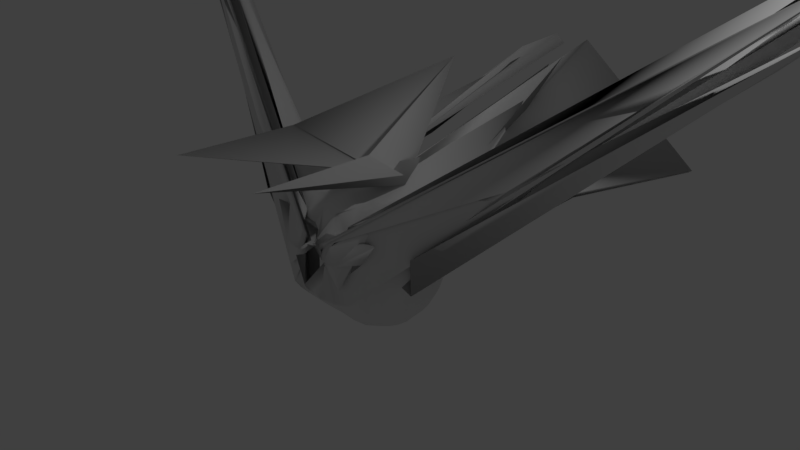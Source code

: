 # Source: BlenderSculptingTest.blend  (saved by Blender 2.79.0; exported with 4.5.12 LTS)
import bpy
from mathutils import Matrix  # noqa: F401  (used for matrix-valued properties, if any)

bpy.ops.wm.read_factory_settings(use_empty=True)
scene = bpy.context.scene
scene.name = 'Scene'

# ---- collections
col_collection_1 = bpy.data.collections.new('Collection 1'); scene.collection.children.link(col_collection_1)

# ---- materials (node trees are filled in below, after node groups)
mat_material = bpy.data.materials.new('Material')
mat_material.alpha_threshold = 0.0
mat_material.use_transparent_shadow = False
mat_material.roughness = 0.5
mat_material.line_color = (0.0, 0.0, 0.0, 1.0)

# ---- material node trees

# ---- world
world_world = bpy.data.worlds.new('World'); scene.world = world_world
world_world.color = (0.05088, 0.05088, 0.05088)
world_world.use_sun_shadow = False
world_world.sun_shadow_jitter_overblur = 0.0
world_world.cycles.sampling_method = 'MANUAL'

# ---- cameras
cam_camera = bpy.data.cameras.new('Camera')
cam_camera.clip_end = 100.0
cam_camera.lens = 35.0
cam_camera.sensor_width = 32.0
cam_camera.sensor_height = 18.0
cam_camera.ortho_scale = 7.314
cam_camera.dof.focus_distance = 0.0
cam_camera.dof.aperture_fstop = 128.0

# ---- lights
light_lamp = bpy.data.lights.new('Lamp', 'POINT')
light_lamp.transmission_factor = 0.0
light_lamp.cutoff_distance = 30.0
light_lamp.energy = 100.0
light_lamp.shadow_buffer_clip_start = 1.001
light_lamp.shadow_soft_size = 0.1
light_lamp.shadow_maximum_resolution = 0.006
light_lamp.use_absolute_resolution = True

# ---- meshes
me_sphere = bpy.data.meshes.new('Sphere')
me_sphere.from_pydata([(0.0001613, 0.2018, 1.082), (-3.788e-05, 1.501, 2.314), (0.0007428, 0.5909, 0.8755), (-1.062e-06, 0.7072, 0.7072), (-0.001437, 0.8743, 0.5802), (-3.866e-05, 0.93, 0.3847), (0.0, 0.9811, 0.195), (0.0, 1.011, -0.007221), (0.0, 0.9676, -0.1885), (0.0, 0.4591, -0.5845), (0.0354, 0.2005, 1.081), (0.6661, -0.5561, 1.713), (0.1049, 0.6052, 0.9103), (0.1373, 0.731, 0.7437), (0.1616, 0.8541, 0.5741), (0.1826, 0.9219, 0.3872), (0.1913, 0.962, 0.1951), (0.1958, 0.9904, -0.006842), (0.1888, 0.9523, -0.191), (0.1713, 0.8357, -0.3288), (0.1478, 0.7084, -0.4506), (0.1214, 0.5803, -0.5351), (0.09248, 0.4505, -0.5868), (0.06345, 0.3131, -0.62), (0.03193, 0.1622, -0.6454), (0.07378, 0.1971, 1.08), (0.7106, -2.146, 1.749), (0.2261, 0.5712, 0.9211), (0.2922, 0.7359, 0.7865), (0.3365, 0.8322, 0.5849), (0.3558, 0.8601, 0.3843), (0.3753, 0.9061, 0.1951), (0.3834, 0.9288, -0.00398), (0.3737, 0.903, -0.1949), (0.3413, 0.8076, -0.3466), (0.2979, 0.6839, -0.4673), (0.2469, 0.5547, -0.5471), (0.1889, 0.4271, -0.5946), (0.1272, 0.2948, -0.6243), (0.06295, 0.1525, -0.647), (0.1113, 0.1937, 1.08), (0.1862, 0.8954, 1.181), (0.3319, 0.5191, 0.9222), (0.4284, 0.6476, 0.766), (0.5129, 0.7725, 0.5939), (0.5133, 0.7682, 0.3827), (0.5449, 0.8155, 0.1951), (0.5557, 0.832, -0.0004472), (0.5447, 0.8164, -0.1962), (0.5065, 0.7514, -0.3711), (0.4432, 0.6431, -0.5004), (0.3668, 0.5172, -0.5766), (0.2815, 0.3915, -0.6134), (0.1877, 0.266, -0.6324), (0.09207, 0.1371, -0.6494), (0.1424, 0.1811, 1.081), (0.5419, 1.784, 1.267), (0.4344, 0.6291, 0.9863), (0.5601, 0.5581, 0.7661), (0.644, 0.6427, 0.5862), (0.6535, 0.6535, 0.3828), (0.6935, 0.6935, 0.1951), (0.7071, 0.7071, 7.55e-08), (0.6972, 0.6922, -0.1904), (0.6524, 0.6516, -0.3826), (0.5775, 0.5698, -0.5308), (0.4753, 0.4553, -0.6105), (0.364, 0.3423, -0.6439), (0.2414, 0.2277, -0.6454), (0.118, 0.1165, -0.6524), (0.1702, 0.1631, 1.08), (0.5722, 1.995, 1.29), (0.507, 0.7344, 1.03), (0.7217, 1.032, 0.8368), (0.7326, 0.4847, 0.5743), (0.7824, 0.5228, 0.3897), (0.8235, 0.5318, 0.1878), (0.8287, 0.5587, 0.002186), (0.8155, 0.5449, -0.1951), (0.7686, 0.5138, -0.3835), (0.6883, 0.4582, -0.5499), (0.5695, 0.3688, -0.6412), (0.4325, 0.2751, -0.6704), (0.2856, 0.1803, -0.6615), (0.1395, 0.09167, -0.6558), (0.1938, 0.138, 1.074), (0.3589, 3.316, 2.034), (0.6862, 0.8775, 0.9696), (1.017, 0.9305, 0.6713), (0.8221, 0.3837, 0.5542), (0.8616, 0.3428, 0.3664), (0.9062, 0.3755, 0.1949), (0.9251, 0.3789, -0.0008988), (0.9076, 0.3724, -0.1892), (0.8536, 0.3536, -0.3827), (0.7683, 0.3182, -0.5562), (0.643, 0.261, -0.6712), (0.4842, 0.1921, -0.688), (0.3183, 0.1248, -0.6765), (0.1555, 0.06365, -0.6591), (0.2147, 0.1112, 1.052), (0.2672, 3.992, 2.126), (2.144, 4.053, 0.6401), (1.016, 0.5561, 0.6222), (1.006, 0.3076, 0.4949), (0.9192, 0.2298, 0.3983), (0.9555, 0.1935, 0.1999), (0.9766, 0.2021, 0.01115), (0.9619, 0.1915, -0.1949), (0.9061, 0.1802, -0.3827), (0.8157, 0.1623, -0.5561), (0.689, 0.1353, -0.6903), (0.5161, 0.09831, -0.6999), (0.3378, 0.06345, -0.6864), (0.1653, 0.03343, -0.6616), (0.219, 0.09355, 1.015), (0.1345, 3.99, 2.0), (2.108, 4.034, 0.6096), (0.7806, 1.908, 0.9523), (0.9567, 0.07258, 0.4881), (1.013, 0.03938, 0.3739), (0.9952, 0.007073, 0.204), (1.0, -3.788e-07, 7.55e-08), (0.9808, -3.937e-07, -0.1951), (0.9239, -2.298e-07, -0.3827), (0.8316, -3.179e-06, -0.5558), (0.7041, -0.0001716, -0.6973), (0.5262, -0.0007724, -0.7056), (0.3433, -0.0006326, -0.69), (0.1685, 0.002137, -0.6632), (0.2048, 0.04028, 0.9873), (0.5871, 2.094, 1.282), (0.8202, 0.908, 0.8478), (1.638, 3.683, 0.7885), (1.078, 0.01589, 0.4581), (3.261, 0.5986, 2.368), (1.78, 0.07422, 0.8771), (0.9957, -0.19, 0.01277), (0.9619, -0.1913, -0.1951), (0.9061, -0.1802, -0.3827), (0.8159, -0.1623, -0.5565), (0.6882, -0.1362, -0.6939), (0.5132, -0.09908, -0.7032), (0.3348, -0.06428, -0.6874), (0.165, -0.02911, -0.6636), (0.1813, -0.03977, 0.9763), (0.2522, 3.155, 1.933), (0.9759, 0.1624, 0.6375), (1.381, 0.3887, 0.3997), (6.175, 1.524, 5.162), (1.346, -0.5703, 0.6512), (4.399, 0.8173, 3.185), (1.221, -0.2805, 0.2552), (0.9061, -0.3753, -0.1951), (0.8536, -0.3536, -0.3827), (0.7687, -0.3183, -0.5569), (0.6421, -0.2638, -0.682), (0.4779, -0.192, -0.6938), (0.3128, -0.1248, -0.6791), (0.1547, -0.05918, -0.663), (0.1603, -0.1014, 0.9674), (0.331, -0.1335, 0.8871), (0.8886, -0.1058, 1.014), (3.225, 0.4667, 2.942), (5.452, 1.15, 4.73), (1.208, -0.4197, 0.06172), (5.002, 0.8929, 3.784), (1.265, -0.4067, 0.3719), (0.8155, -0.5449, -0.1951), (0.7683, -0.5134, -0.3829), (0.6901, -0.4607, -0.5548), (0.5688, -0.3757, -0.6619), (0.4231, -0.2745, -0.6775), (0.2788, -0.1792, -0.6668), (0.1383, -0.08686, -0.6617), (0.1385, -0.1418, 0.96), (0.2961, -0.2264, 0.8822), (0.5758, -0.3521, 0.9185), (1.451, -0.2255, 1.507), (0.3965, -0.6643, 0.7559), (0.3692, -0.6744, 0.6641), (2.316, -0.1474, 1.676), (0.8143, -0.6703, 0.09191), (0.6935, -0.6936, -0.1951), (0.6539, -0.6542, -0.384), (0.5846, -0.5836, -0.5505), (0.4746, -0.4637, -0.6264), (0.3523, -0.3398, -0.6498), (0.2338, -0.2254, -0.6532), (0.1167, -0.111, -0.6601), (0.1113, -0.1681, 0.9575), (0.2603, -0.2718, 0.8868), (0.4153, -0.4522, 0.8846), (0.4237, -0.6781, 0.6387), (0.8146, -0.5678, 0.9806), (0.2657, -0.8484, 0.4968), (0.2671, -0.8359, 0.5442), (5.065, 0.8962, 4.237), (0.5456, -0.819, -0.1983), (0.5126, -0.7625, -0.3782), (0.4538, -0.6556, -0.5094), (0.3651, -0.5217, -0.5815), (0.2708, -0.389, -0.6204), (0.1801, -0.2626, -0.6424), (0.0908, -0.1307, -0.6586), (0.0, 0.005669, -0.6606), (0.07786, -0.186, 0.9575), (0.2034, -0.3154, 0.9132), (0.3084, -0.4575, 0.9081), (0.1235, -0.5879, 0.8336), (0.471, -0.899, 0.01487), (0.4518, -0.933, 0.343), (0.2323, -0.9385, 0.3313), (0.07582, -0.8548, 0.4752), (0.376, -0.9145, -0.2025), (0.3476, -0.8104, -0.3441), (0.3058, -0.6846, -0.4672), (0.2474, -0.5581, -0.5529), (0.1825, -0.4238, -0.6019), (0.1213, -0.2894, -0.636), (0.06204, -0.1452, -0.6573), (0.04001, -0.1972, 0.9576), (0.1136, -0.3527, 0.9558), (0.1759, -0.4774, 0.9206), (0.1162, -0.6274, 0.8135), (-0.02993, -0.8708, 0.4484), (0.9086, -0.7082, 0.6985), (0.7119, -0.7446, 0.4005), (0.3643, -0.6887, 0.6027), (0.1911, -0.9572, -0.1935), (0.1745, -0.8328, -0.3295), (0.1522, -0.7032, -0.4593), (0.1243, -0.5761, -0.5439), (0.09058, -0.4427, -0.596), (0.06077, -0.3052, -0.633), (0.03148, -0.1539, -0.6566), (-6.839e-09, -0.2009, 0.9577), (6.118e-08, -0.362, 0.973), (7.03e-08, -0.5167, 0.9228), (-1.549e-08, -0.6294, 0.83), (-3.12e-08, -0.7566, 0.5789), (-3.219e-06, -0.4018, 0.5565), (-2.909e-06, -0.8442, -0.3227), (-1.007e-07, -1.046, -0.03473), (-8.524e-08, -0.9671, -0.1907), (6.156e-08, -0.8401, -0.327), (-7.929e-08, -0.7102, -0.4595), (-2.198e-08, -0.5819, -0.543), (-8.882e-09, -0.4482, -0.595), (3.889e-09, -0.3104, -0.6321), (3.77e-09, -0.1568, -0.6563), (-0.04001, -0.1972, 0.9576), (-0.1136, -0.3527, 0.9558), (-0.1759, -0.4774, 0.9206), (-0.1162, -0.6274, 0.8135), (0.02993, -0.8708, 0.4484), (-0.9086, -0.7082, 0.6985), (-0.7119, -0.7446, 0.4005), (-0.3648, -0.6885, 0.603), (-0.1911, -0.9572, -0.1935), (-0.1745, -0.8328, -0.3295), (-0.1522, -0.7032, -0.4593), (-0.1243, -0.5761, -0.5439), (-0.09058, -0.4427, -0.596), (-0.06077, -0.3052, -0.633), (-0.03148, -0.1539, -0.6566), (-0.07786, -0.186, 0.9575), (-0.2034, -0.3154, 0.9132), (-0.3084, -0.4575, 0.9081), (-0.1235, -0.5879, 0.8336), (-0.471, -0.899, 0.01486), (-0.4518, -0.933, 0.343), (-0.2323, -0.9385, 0.3313), (-0.07582, -0.8548, 0.4752), (-0.376, -0.9145, -0.2025), (-0.3476, -0.8104, -0.3441), (-0.3058, -0.6846, -0.4672), (-0.2474, -0.5581, -0.5529), (-0.1825, -0.4238, -0.6019), (-0.1213, -0.2894, -0.636), (-0.06204, -0.1452, -0.6573), (-0.1113, -0.1681, 0.9575), (-0.2603, -0.2718, 0.8868), (-0.4153, -0.4522, 0.8846), (-0.4236, -0.6782, 0.6387), (-0.815, -0.5677, 0.9808), (-0.2657, -0.8484, 0.4968), (-0.2671, -0.8359, 0.5442), (-5.065, 0.8962, 4.237), (-0.5456, -0.819, -0.1983), (-0.5126, -0.7625, -0.3782), (-0.4538, -0.6556, -0.5094), (-0.3651, -0.5217, -0.5815), (-0.2708, -0.389, -0.6204), (-0.1801, -0.2626, -0.6424), (-0.0908, -0.1307, -0.6586), (-2.1e-06, -0.003111, 1.001), (-0.1385, -0.1418, 0.96), (-0.2961, -0.2264, 0.8822), (-0.5761, -0.3526, 0.9187), (-1.451, -0.2255, 1.507), (-0.397, -0.6642, 0.756), (-0.3692, -0.6744, 0.6641), (-2.316, -0.1474, 1.676), (-0.8143, -0.6703, 0.09191), (-0.6935, -0.6936, -0.1951), (-0.6539, -0.6542, -0.384), (-0.5846, -0.5836, -0.5505), (-0.4746, -0.4637, -0.6264), (-0.3523, -0.3398, -0.6498), (-0.2338, -0.2254, -0.6532), (-0.1167, -0.111, -0.6601), (-0.1603, -0.1014, 0.9674), (-0.331, -0.1335, 0.8871), (-0.8891, -0.107, 1.016), (-3.227, 0.4676, 2.944), (-5.452, 1.15, 4.73), (-1.208, -0.4197, 0.06177), (-5.002, 0.8929, 3.784), (-1.265, -0.4067, 0.3719), (-0.8155, -0.5449, -0.1951), (-0.7683, -0.5134, -0.3829), (-0.6901, -0.4607, -0.5548), (-0.5688, -0.3757, -0.6619), (-0.4231, -0.2745, -0.6775), (-0.2788, -0.1792, -0.6668), (-0.1383, -0.08686, -0.6617), (-0.1813, -0.03977, 0.9763), (-0.2522, 3.155, 1.933), (-0.9767, 0.1624, 0.6371), (-1.38, 0.3862, 0.3998), (-6.175, 1.524, 5.162), (-1.346, -0.5703, 0.6512), (-4.399, 0.8173, 3.185), (-1.221, -0.2805, 0.2552), (-0.9061, -0.3753, -0.1951), (-0.8536, -0.3536, -0.3827), (-0.7687, -0.3183, -0.5569), (-0.6421, -0.2638, -0.682), (-0.4779, -0.192, -0.6938), (-0.3128, -0.1248, -0.6791), (-0.1547, -0.05918, -0.663), (-0.2048, 0.04021, 0.9873), (-0.5871, 2.094, 1.282), (-0.823, 0.8887, 0.8432), (-1.638, 3.683, 0.7885), (-1.078, 0.01589, 0.4581), (-3.261, 0.5986, 2.368), (-1.78, 0.07421, 0.8771), (-0.9957, -0.19, 0.01277), (-0.9619, -0.1913, -0.1951), (-0.9061, -0.1802, -0.3827), (-0.8159, -0.1623, -0.5565), (-0.6882, -0.1362, -0.6939), (-0.5132, -0.09908, -0.7032), (-0.3348, -0.06428, -0.6874), (-0.165, -0.02911, -0.6636), (-0.2193, 0.09532, 1.017), (-0.1337, 3.989, 2.0), (-2.113, 4.039, 0.6076), (-0.7813, 1.906, 0.9514), (-0.9567, 0.07258, 0.4881), (-1.013, 0.03917, 0.3741), (-0.9952, 0.007073, 0.204), (-1.0, -1.404e-07, 7.55e-08), (-0.9808, -9.567e-08, -0.1951), (-0.9239, -3.192e-07, -0.3827), (-0.8316, -2.985e-06, -0.5558), (-0.7041, -0.0001715, -0.6973), (-0.5262, -0.0007723, -0.7056), (-0.3433, -0.0006326, -0.69), (-0.1685, 0.002137, -0.6632), (-0.2155, 0.1094, 1.05), (-0.2592, 3.97, 2.129), (-2.149, 4.057, 0.6398), (-1.013, 0.5497, 0.6228), (-1.006, 0.3077, 0.495), (-0.9192, 0.2298, 0.3983), (-0.9555, 0.1935, 0.1999), (-0.9766, 0.2021, 0.01115), (-0.9619, 0.1915, -0.1949), (-0.9061, 0.1802, -0.3827), (-0.8157, 0.1623, -0.5561), (-0.689, 0.1353, -0.6903), (-0.5161, 0.09831, -0.6999), (-0.3378, 0.06345, -0.6864), (-0.1653, 0.03343, -0.6616), (-0.1966, 0.1338, 1.072), (-0.3593, 3.306, 2.03), (-0.6822, 0.7964, 0.9571), (-1.007, 0.9199, 0.6769), (-0.8212, 0.3824, 0.5541), (-0.8616, 0.3428, 0.3664), (-0.9062, 0.3755, 0.1949), (-0.9251, 0.3789, -0.0008988), (-0.9076, 0.3724, -0.1892), (-0.8536, 0.3536, -0.3827), (-0.7683, 0.3182, -0.5562), (-0.643, 0.261, -0.6712), (-0.4842, 0.1921, -0.688), (-0.3183, 0.1248, -0.6765), (-0.1555, 0.06365, -0.6591), (-0.1699, 0.1607, 1.08), (-0.5681, 1.891, 1.271), (-0.5144, 0.7003, 1.019), (-0.7198, 1.014, 0.8335), (-0.732, 0.4852, 0.5752), (-0.7824, 0.5228, 0.3897), (-0.8235, 0.5318, 0.1878), (-0.8287, 0.5587, 0.002186), (-0.8155, 0.5449, -0.1951), (-0.7686, 0.5138, -0.3835), (-0.6883, 0.4582, -0.5499), (-0.5695, 0.3688, -0.6412), (-0.4325, 0.2751, -0.6704), (-0.2856, 0.1803, -0.6615), (-0.1395, 0.09167, -0.6558), (-0.144, 0.1787, 1.081), (-0.5431, 1.789, 1.267), (-0.4402, 0.5993, 0.9758), (-0.5574, 0.5573, 0.7686), (-0.6429, 0.6422, 0.5886), (-0.6535, 0.6535, 0.3828), (-0.6935, 0.6935, 0.1951), (-0.7071, 0.7071, 7.55e-08), (-0.6972, 0.6922, -0.1904), (-0.6524, 0.6516, -0.3826), (-0.5775, 0.5698, -0.5308), (-0.4753, 0.4553, -0.6105), (-0.364, 0.3423, -0.6439), (-0.2414, 0.2277, -0.6454), (-0.118, 0.1165, -0.6524), (-0.1108, 0.1934, 1.08), (-0.1882, 0.8668, 1.175), (-0.3349, 0.5204, 0.919), (-0.4287, 0.6435, 0.7677), (-0.5142, 0.7723, 0.5922), (-0.5133, 0.7682, 0.3827), (-0.5449, 0.8155, 0.1951), (-0.5557, 0.832, -0.0004472), (-0.5447, 0.8164, -0.1962), (-0.5065, 0.7514, -0.3711), (-0.4432, 0.6431, -0.5004), (-0.3668, 0.5172, -0.5766), (-0.2815, 0.3915, -0.6134), (-0.1877, 0.266, -0.6324), (-0.09207, 0.1371, -0.6494), (-0.07539, 0.1975, 1.08), (-0.6978, -2.158, 1.752), (-0.2294, 0.5686, 0.9216), (-0.295, 0.7361, 0.7854), (-0.3346, 0.8338, 0.5832), (-0.3557, 0.8601, 0.3846), (-0.3753, 0.9061, 0.1951), (-0.3834, 0.9288, -0.00398), (-0.3737, 0.903, -0.1949), (-0.3413, 0.8076, -0.3466), (-0.2979, 0.6839, -0.4673), (-0.2469, 0.5547, -0.5471), (-0.1889, 0.4271, -0.5946), (-0.1272, 0.2948, -0.6243), (-0.06295, 0.1525, -0.647), (-0.03607, 0.2008, 1.081), (-0.6955, -0.5707, 1.711), (-0.1045, 0.6035, 0.9119), (-0.1376, 0.732, 0.7418), (-0.1619, 0.8542, 0.5741), (-0.1829, 0.9218, 0.3875), (-0.1913, 0.962, 0.1951), (-0.1958, 0.9904, -0.006842), (-0.1888, 0.9523, -0.191), (-0.1713, 0.8357, -0.3288), (-0.1478, 0.7084, -0.4506), (-0.1214, 0.5803, -0.5351), (-0.09248, 0.4505, -0.5868), (-0.06345, 0.3131, -0.62), (-0.03193, 0.1622, -0.6454), (6.052e-08, 0.8453, -0.3244), (2.488e-07, 0.7172, -0.4477), (1.326e-07, 0.5899, -0.5324), (6.595e-08, 0.3196, -0.6185), (1.319e-08, 0.1655, -0.6449)], [], [(0, 296, 10), (205, 481, 24), (8, 7, 17, 18), (1, 0, 10, 11), (477, 8, 18, 19), (2, 1, 11, 12), (478, 477, 19, 20), (3, 2, 12, 13), (479, 478, 20, 21), (4, 3, 13, 14), (9, 479, 21, 22), (5, 4, 14, 15), (480, 9, 22, 23), (6, 5, 15, 16), (481, 480, 23, 24), (7, 6, 16, 17), (16, 15, 30, 31), (24, 23, 38, 39), (17, 16, 31, 32), (10, 296, 25), (205, 24, 39), (18, 17, 32, 33), (11, 10, 25, 26), (19, 18, 33, 34), (12, 11, 26, 27), (20, 19, 34, 35), (13, 12, 27, 28), (21, 20, 35, 36), (14, 13, 28, 29), (22, 21, 36, 37), (15, 14, 29, 30), (23, 22, 37, 38), (35, 34, 49, 50), (28, 27, 42, 43), (36, 35, 50, 51), (29, 28, 43, 44), (37, 36, 51, 52), (30, 29, 44, 45), (38, 37, 52, 53), (31, 30, 45, 46), (39, 38, 53, 54), (32, 31, 46, 47), (25, 296, 40), (205, 39, 54), (33, 32, 47, 48), (26, 25, 40, 41), (34, 33, 48, 49), (27, 26, 41, 42), (54, 53, 68, 69), (47, 46, 61, 62), (40, 296, 55), (205, 54, 69), (48, 47, 62, 63), (41, 40, 55, 56), (49, 48, 63, 64), (42, 41, 56, 57), (50, 49, 64, 65), (43, 42, 57, 58), (51, 50, 65, 66), (44, 43, 58, 59), (52, 51, 66, 67), (45, 44, 59, 60), (53, 52, 67, 68), (46, 45, 60, 61), (66, 65, 80, 81), (59, 58, 73, 74), (67, 66, 81, 82), (60, 59, 74, 75), (68, 67, 82, 83), (61, 60, 75, 76), (69, 68, 83, 84), (62, 61, 76, 77), (55, 296, 70), (205, 69, 84), (63, 62, 77, 78), (56, 55, 70, 71), (64, 63, 78, 79), (57, 56, 71, 72), (65, 64, 79, 80), (58, 57, 72, 73), (70, 296, 85), (205, 84, 99), (78, 77, 92, 93), (71, 70, 85, 86), (79, 78, 93, 94), (72, 71, 86, 87), (80, 79, 94, 95), (73, 72, 87, 88), (81, 80, 95, 96), (74, 73, 88, 89), (82, 81, 96, 97), (75, 74, 89, 90), (83, 82, 97, 98), (76, 75, 90, 91), (84, 83, 98, 99), (77, 76, 91, 92), (89, 88, 103, 104), (97, 96, 111, 112), (90, 89, 104, 105), (98, 97, 112, 113), (91, 90, 105, 106), (99, 98, 113, 114), (92, 91, 106, 107), (85, 296, 100), (205, 99, 114), (93, 92, 107, 108), (86, 85, 100, 101), (94, 93, 108, 109), (87, 86, 101, 102), (95, 94, 109, 110), (88, 87, 102, 103), (96, 95, 110, 111), (108, 107, 122, 123), (101, 100, 115, 116), (109, 108, 123, 124), (102, 101, 116, 117), (110, 109, 124, 125), (103, 102, 117, 118), (111, 110, 125, 126), (104, 103, 118, 119), (112, 111, 126, 127), (105, 104, 119, 120), (113, 112, 127, 128), (106, 105, 120, 121), (114, 113, 128, 129), (107, 106, 121, 122), (100, 296, 115), (205, 114, 129), (127, 126, 141, 142), (120, 119, 134, 135), (128, 127, 142, 143), (121, 120, 135, 136), (129, 128, 143, 144), (122, 121, 136, 137), (115, 296, 130), (205, 129, 144), (123, 122, 137, 138), (116, 115, 130, 131), (124, 123, 138, 139), (117, 116, 131, 132), (125, 124, 139, 140), (118, 117, 132, 133), (126, 125, 140, 141), (119, 118, 133, 134), (131, 130, 145, 146), (139, 138, 153, 154), (132, 131, 146, 147), (140, 139, 154, 155), (133, 132, 147, 148), (141, 140, 155, 156), (134, 133, 148, 149), (142, 141, 156, 157), (135, 134, 149, 150), (143, 142, 157, 158), (136, 135, 150, 151), (144, 143, 158, 159), (137, 136, 151, 152), (130, 296, 145), (205, 144, 159), (138, 137, 152, 153), (150, 149, 164, 165), (158, 157, 172, 173), (151, 150, 165, 166), (159, 158, 173, 174), (152, 151, 166, 167), (145, 296, 160), (205, 159, 174), (153, 152, 167, 168), (146, 145, 160, 161), (154, 153, 168, 169), (147, 146, 161, 162), (155, 154, 169, 170), (148, 147, 162, 163), (156, 155, 170, 171), (149, 148, 163, 164), (157, 156, 171, 172), (169, 168, 183, 184), (162, 161, 176, 177), (170, 169, 184, 185), (163, 162, 177, 178), (171, 170, 185, 186), (164, 163, 178, 179), (172, 171, 186, 187), (165, 164, 179, 180), (173, 172, 187, 188), (166, 165, 180, 181), (174, 173, 188, 189), (167, 166, 181, 182), (160, 296, 175), (205, 174, 189), (168, 167, 182, 183), (161, 160, 175, 176), (188, 187, 202, 203), (181, 180, 195, 196), (189, 188, 203, 204), (182, 181, 196, 197), (175, 296, 190), (205, 189, 204), (183, 182, 197, 198), (176, 175, 190, 191), (184, 183, 198, 199), (177, 176, 191, 192), (185, 184, 199, 200), (178, 177, 192, 193), (186, 185, 200, 201), (179, 178, 193, 194), (187, 186, 201, 202), (180, 179, 194, 195), (200, 199, 215, 216), (193, 192, 208, 209), (201, 200, 216, 217), (194, 193, 209, 210), (202, 201, 217, 218), (195, 194, 210, 211), (203, 202, 218, 219), (196, 195, 211, 212), (204, 203, 219, 220), (197, 196, 212, 213), (190, 296, 206), (205, 204, 220), (198, 197, 213, 214), (191, 190, 206, 207), (199, 198, 214, 215), (192, 191, 207, 208), (220, 219, 234, 235), (213, 212, 227, 228), (206, 296, 221), (205, 220, 235), (214, 213, 228, 229), (207, 206, 221, 222), (215, 214, 229, 230), (208, 207, 222, 223), (216, 215, 230, 231), (209, 208, 223, 224), (217, 216, 231, 232), (210, 209, 224, 225), (218, 217, 232, 233), (211, 210, 225, 226), (219, 218, 233, 234), (212, 211, 226, 227), (224, 223, 238, 239), (232, 231, 246, 247), (225, 224, 239, 240), (233, 232, 247, 248), (226, 225, 240, 241), (234, 233, 248, 249), (227, 226, 241, 242), (235, 234, 249, 250), (228, 227, 242, 243), (221, 296, 236), (205, 235, 250), (229, 228, 243, 244), (222, 221, 236, 237), (230, 229, 244, 245), (223, 222, 237, 238), (231, 230, 245, 246), (243, 242, 257, 258), (236, 296, 251), (205, 250, 265), (244, 243, 258, 259), (237, 236, 251, 252), (245, 244, 259, 260), (238, 237, 252, 253), (246, 245, 260, 261), (239, 238, 253, 254), (247, 246, 261, 262), (240, 239, 254, 255), (248, 247, 262, 263), (241, 240, 255, 256), (249, 248, 263, 264), (242, 241, 256, 257), (250, 249, 264, 265), (262, 261, 276, 277), (255, 254, 269, 270), (263, 262, 277, 278), (256, 255, 270, 271), (264, 263, 278, 279), (257, 256, 271, 272), (265, 264, 279, 280), (258, 257, 272, 273), (251, 296, 266), (205, 265, 280), (259, 258, 273, 274), (252, 251, 266, 267), (260, 259, 274, 275), (253, 252, 267, 268), (261, 260, 275, 276), (254, 253, 268, 269), (266, 296, 281), (205, 280, 295), (274, 273, 288, 289), (267, 266, 281, 282), (275, 274, 289, 290), (268, 267, 282, 283), (276, 275, 290, 291), (269, 268, 283, 284), (277, 276, 291, 292), (270, 269, 284, 285), (278, 277, 292, 293), (271, 270, 285, 286), (279, 278, 293, 294), (272, 271, 286, 287), (280, 279, 294, 295), (273, 272, 287, 288), (285, 284, 300, 301), (293, 292, 308, 309), (286, 285, 301, 302), (294, 293, 309, 310), (287, 286, 302, 303), (295, 294, 310, 311), (288, 287, 303, 304), (281, 296, 297), (205, 295, 311), (289, 288, 304, 305), (282, 281, 297, 298), (290, 289, 305, 306), (283, 282, 298, 299), (291, 290, 306, 307), (284, 283, 299, 300), (292, 291, 307, 308), (305, 304, 319, 320), (298, 297, 312, 313), (306, 305, 320, 321), (299, 298, 313, 314), (307, 306, 321, 322), (300, 299, 314, 315), (308, 307, 322, 323), (301, 300, 315, 316), (309, 308, 323, 324), (302, 301, 316, 317), (310, 309, 324, 325), (303, 302, 317, 318), (311, 310, 325, 326), (304, 303, 318, 319), (297, 296, 312), (205, 311, 326), (324, 323, 338, 339), (317, 316, 331, 332), (325, 324, 339, 340), (318, 317, 332, 333), (326, 325, 340, 341), (319, 318, 333, 334), (312, 296, 327), (205, 326, 341), (320, 319, 334, 335), (313, 312, 327, 328), (321, 320, 335, 336), (314, 313, 328, 329), (322, 321, 336, 337), (315, 314, 329, 330), (323, 322, 337, 338), (316, 315, 330, 331), (336, 335, 350, 351), (329, 328, 343, 344), (337, 336, 351, 352), (330, 329, 344, 345), (338, 337, 352, 353), (331, 330, 345, 346), (339, 338, 353, 354), (332, 331, 346, 347), (340, 339, 354, 355), (333, 332, 347, 348), (341, 340, 355, 356), (334, 333, 348, 349), (327, 296, 342), (205, 341, 356), (335, 334, 349, 350), (328, 327, 342, 343), (355, 354, 369, 370), (348, 347, 362, 363), (356, 355, 370, 371), (349, 348, 363, 364), (342, 296, 357), (205, 356, 371), (350, 349, 364, 365), (343, 342, 357, 358), (351, 350, 365, 366), (344, 343, 358, 359), (352, 351, 366, 367), (345, 344, 359, 360), (353, 352, 367, 368), (346, 345, 360, 361), (354, 353, 368, 369), (347, 346, 361, 362), (359, 358, 373, 374), (367, 366, 381, 382), (360, 359, 374, 375), (368, 367, 382, 383), (361, 360, 375, 376), (369, 368, 383, 384), (362, 361, 376, 377), (370, 369, 384, 385), (363, 362, 377, 378), (371, 370, 385, 386), (364, 363, 378, 379), (357, 296, 372), (205, 371, 386), (365, 364, 379, 380), (358, 357, 372, 373), (366, 365, 380, 381), (378, 377, 392, 393), (386, 385, 400, 401), (379, 378, 393, 394), (372, 296, 387), (205, 386, 401), (380, 379, 394, 395), (373, 372, 387, 388), (381, 380, 395, 396), (374, 373, 388, 389), (382, 381, 396, 397), (375, 374, 389, 390), (383, 382, 397, 398), (376, 375, 390, 391), (384, 383, 398, 399), (377, 376, 391, 392), (385, 384, 399, 400), (397, 396, 411, 412), (390, 389, 404, 405), (398, 397, 412, 413), (391, 390, 405, 406), (399, 398, 413, 414), (392, 391, 406, 407), (400, 399, 414, 415), (393, 392, 407, 408), (401, 400, 415, 416), (394, 393, 408, 409), (387, 296, 402), (205, 401, 416), (395, 394, 409, 410), (388, 387, 402, 403), (396, 395, 410, 411), (389, 388, 403, 404), (416, 415, 430, 431), (409, 408, 423, 424), (402, 296, 417), (205, 416, 431), (410, 409, 424, 425), (403, 402, 417, 418), (411, 410, 425, 426), (404, 403, 418, 419), (412, 411, 426, 427), (405, 404, 419, 420), (413, 412, 427, 428), (406, 405, 420, 421), (414, 413, 428, 429), (407, 406, 421, 422), (415, 414, 429, 430), (408, 407, 422, 423), (420, 419, 434, 435), (428, 427, 442, 443), (421, 420, 435, 436), (429, 428, 443, 444), (422, 421, 436, 437), (430, 429, 444, 445), (423, 422, 437, 438), (431, 430, 445, 446), (424, 423, 438, 439), (417, 296, 432), (205, 431, 446), (425, 424, 439, 440), (418, 417, 432, 433), (426, 425, 440, 441), (419, 418, 433, 434), (427, 426, 441, 442), (439, 438, 453, 454), (432, 296, 447), (205, 446, 461), (440, 439, 454, 455), (433, 432, 447, 448), (441, 440, 455, 456), (434, 433, 448, 449), (442, 441, 456, 457), (435, 434, 449, 450), (443, 442, 457, 458), (436, 435, 450, 451), (444, 443, 458, 459), (437, 436, 451, 452), (445, 444, 459, 460), (438, 437, 452, 453), (446, 445, 460, 461), (458, 457, 472, 473), (451, 450, 465, 466), (459, 458, 473, 474), (452, 451, 466, 467), (460, 459, 474, 475), (453, 452, 467, 468), (461, 460, 475, 476), (454, 453, 468, 469), (447, 296, 462), (205, 461, 476), (455, 454, 469, 470), (448, 447, 462, 463), (456, 455, 470, 471), (449, 448, 463, 464), (457, 456, 471, 472), (450, 449, 464, 465), (205, 476, 481), (470, 469, 7, 8), (463, 462, 0, 1), (471, 470, 8, 477), (464, 463, 1, 2), (472, 471, 477, 478), (465, 464, 2, 3), (473, 472, 478, 479), (466, 465, 3, 4), (474, 473, 479, 9), (467, 466, 4, 5), (475, 474, 9, 480), (468, 467, 5, 6), (476, 475, 480, 481), (469, 468, 6, 7), (462, 296, 0)])
me_sphere.polygons.foreach_set('use_smooth', [True] * 512)
me_sphere.use_remesh_preserve_volume = False
me_sphere.use_remesh_preserve_attributes = False
me_sphere.use_mirror_vertex_groups = False
me_sphere.update()
me_cube = bpy.data.meshes.new('Cube')
me_cube.from_pydata([(1.156, 1.107, -1.168), (1.11, -1.011, -1.202), (-1.11, -1.011, -1.202), (-1.156, 1.107, -1.168), (1.333, 1.384, 1.044), (1.715, -1.437, 1.21), (-1.715, -1.437, 1.21), (-1.333, 1.384, 1.044)], [], [(0, 1, 2, 3), (4, 7, 6, 5), (0, 4, 5, 1), (1, 5, 6, 2), (2, 6, 7, 3), (4, 0, 3, 7)])
me_cube.materials.append(mat_material)
me_cube.use_remesh_preserve_volume = False
me_cube.use_remesh_preserve_attributes = False
me_cube.use_mirror_vertex_groups = False
me_cube.update()

# ---- objects
ob_sphere = bpy.data.objects.new('Sphere', me_sphere)
ob_cube = bpy.data.objects.new('Cube', me_cube)
ob_lamp = bpy.data.objects.new('Lamp', light_lamp)
ob_camera = bpy.data.objects.new('Camera', cam_camera)

# ---- transforms, parenting, visibility, modifiers, constraints
ob_sphere.location = (0.0, 0.0, 0.0)
ob_sphere.lineart.crease_threshold = 0.0
ob_cube.location = (10.0, 0.0, 0.0)
ob_cube.lock_rotations_4d = False
ob_cube.empty_display_type = 'ARROWS'
ob_cube.lineart.crease_threshold = 0.0
ob_lamp.location = (4.076, 1.005, 5.904)
ob_lamp.rotation_euler = (0.6503, 0.05522, 1.866)
ob_lamp.lock_rotations_4d = False
ob_lamp.empty_display_type = 'ARROWS'
ob_lamp.color = (0.0, 0.0, 0.0, 0.0)
ob_lamp.lineart.crease_threshold = 0.0
ob_camera.location = (7.481, -6.508, 5.344)
ob_camera.rotation_euler = (1.109, 0.0, 0.8149)
ob_camera.lock_rotations_4d = False
ob_camera.empty_display_type = 'ARROWS'
ob_camera.color = (0.0, 0.0, 0.0, 0.0)
ob_camera.display_type = 'WIRE'
ob_camera.lineart.crease_threshold = 0.0

# ---- collection membership
col_collection_1.objects.link(ob_sphere)
col_collection_1.objects.link(ob_cube)
col_collection_1.objects.link(ob_lamp)
col_collection_1.objects.link(ob_camera)

# ---- scene / render settings (as saved in the file)
scene.camera = ob_camera
scene.frame_start = 1; scene.frame_end = 250; scene.frame_set(1)
scene.render.engine = 'BLENDER_EEVEE_NEXT'
scene.render.resolution_percentage = 50
scene.render.dither_intensity = 0.0
scene.cycles.use_denoising = False
scene.cycles.samples = 128
scene.cycles.sampling_pattern = 'TABULATED_SOBOL'
scene.cycles.use_adaptive_sampling = False
scene.cycles.use_light_tree = False
scene.cycles.blur_glossy = 0.0
scene.cycles.sample_clamp_indirect = 0.0
scene.view_settings.view_transform = 'Standard'
bpy.context.view_layer.update()
